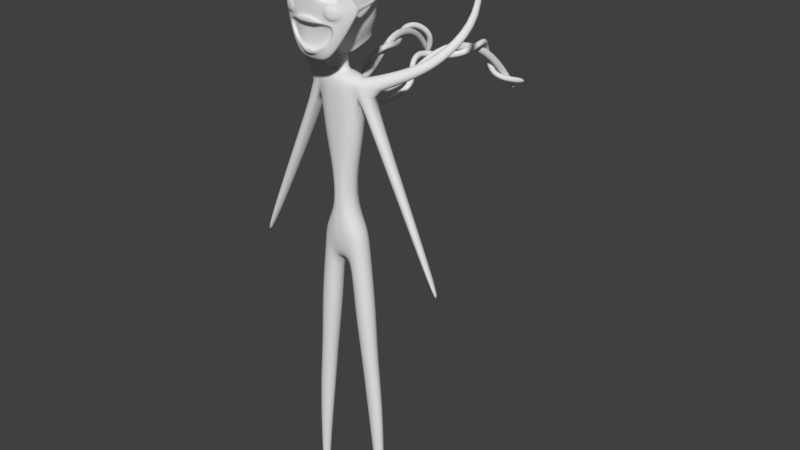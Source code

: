 # Source: Puppet2.blend  (saved by Blender 2.79.0; exported with 4.5.12 LTS)
import bpy
from mathutils import Matrix  # noqa: F401  (used for matrix-valued properties, if any)

bpy.ops.wm.read_factory_settings(use_empty=True)
scene = bpy.context.scene
scene.name = 'Scene'

# ---- collections
col_collection_1 = bpy.data.collections.new('Collection 1'); scene.collection.children.link(col_collection_1)

# ---- world
world_world = bpy.data.worlds.new('World'); scene.world = world_world
world_world.color = (0.05088, 0.05088, 0.05088)
world_world.use_sun_shadow = False
world_world.sun_shadow_jitter_overblur = 0.0
world_world.cycles.sampling_method = 'MANUAL'

# ---- meshes
me_plane = bpy.data.meshes.new('Plane')
me_plane.from_pydata([(0.1519, 0.1742, -0.06299), (0.1912, 0.4613, -0.1344), (0.0, 0.1785, -0.04494), (0.0, 0.4619, -0.1106), (0.4093, 0.288, -0.1301), (0.4186, 0.4502, -0.1778), (0.6298, 0.2723, -0.2522), (0.6456, 0.4168, -0.3318), (0.8437, 0.1256, -0.4386), (0.8651, 0.3607, -0.5693), (0.07816, -0.3363, -0.1137), (0.0, -0.3383, -0.09366), (0.08831, -0.7715, 0.012), (0.0, -0.7717, 0.0418), (0.0, -0.5582, -0.03261), (0.08578, -0.5657, -0.06088), (0.0913, -0.9444, 0.08391), (0.0, -0.9459, 0.1259), (0.08411, -1.052, 0.07245), (0.0, -1.047, 0.1072), (0.07441, -1.085, -0.01368), (0.0, -1.099, 0.03426), (0.3345, -0.8092, -0.2466), (0.288, -0.9726, -0.2311), (0.2503, -1.076, -0.231), (0.1573, -1.032, 0.02602), (0.1881, -1.052, -0.0998), (0.2172, -0.9476, -0.1067), (0.1601, -0.9409, 0.01743), (0.2176, -0.7771, -0.1278), (0.1477, -0.7722, -0.05606), (0.1119, -1.097, -0.1382), (0.0, -1.105, -0.09306), (0.1006, -1.047, 0.01765), (0.09143, -1.064, -0.0268), (0.1432, -1.037, -0.006315), (0.1588, -1.048, -0.07141), (0.107, -0.9057, -0.03779), (0.1078, -0.9133, -0.05782), (0.1334, -0.901, -0.04859), (0.1404, -0.9058, -0.07791), (0.5473, -0.9089, -0.4149), (0.4056, -1.036, -0.3374), (0.2052, -1.13, -0.2372), (0.1018, -1.128, -0.1951), (0.0, -1.128, -0.1792), (0.3791, -0.7599, -0.2413), (0.2159, -0.6256, -0.1491), (0.7583, -0.8302, -0.5751), (0.1446, -0.5771, -0.1013), (0.3286, -0.415, -0.245), (0.5073, -0.03658, -0.2621), (0.607, -0.02475, -0.3129), (0.736, -0.1687, -0.4242), (0.7191, -0.4787, -0.4203), (0.6294, -0.6455, -0.3781), (0.4604, -0.6448, -0.2692), (0.3787, -0.1858, -0.2318), (0.2544, -0.3781, -0.1904), (0.4756, 0.04312, -0.2231), (0.6068, 0.04805, -0.2953), (0.791, -0.09048, -0.4452), (0.8061, -0.4752, -0.4867), (0.7019, -0.6844, -0.433), (0.3964, -0.7017, -0.2439), (0.3414, -0.09409, -0.161), (0.257, 0.005533, -0.1007), (0.4325, 0.1269, -0.1692), (0.6179, 0.1247, -0.2692), (0.8206, 0.01094, -0.4365), (0.1583, -0.35, -0.1539), (0.9422, -0.1946, -0.6124), (0.8757, -0.4636, -0.585), (0.9744, 0.1001, -0.6758), (0.9858, 0.3041, -0.801), (0.9724, -0.03158, -0.6487), (0.6868, -1.064, -0.5438), (0.5497, -1.154, -0.4247), (0.3895, -1.255, -0.3092), (0.8462, -0.9438, -0.7051), (0.754, -1.403, -0.6573), (0.644, -1.441, -0.5182), (0.4721, -1.472, -0.3646), (0.8604, -1.355, -0.8281), (0.6685, -1.795, -0.6693), (0.5666, -1.776, -0.5177), (0.4753, -1.745, -0.3849), (0.7463, -1.802, -0.8543), (0.476, -2.181, -0.6178), (0.4146, -2.094, -0.4634), (0.3556, -2.121, -0.3432), (0.5054, -2.224, -0.7756), (0.0, -2.35, -0.4966), (0.0, -2.265, -0.3731), (0.0, -2.308, -0.284), (0.0, -2.383, -0.6755), (0.2214, -2.351, -0.7023), (0.2076, -2.322, -0.5248), (0.1854, -2.237, -0.3961), (0.1786, -2.262, -0.3031), (0.1986, -1.255, -0.1647), (0.09993, -1.189, -0.1033), (0.0, -1.185, -0.08247), (0.3004, -1.354, -0.2083), (0.3846, -1.508, -0.2586), (0.4358, -1.736, -0.2894), (0.363, -2.121, -0.2577), (0.0, -2.378, -0.2003), (0.1773, -2.323, -0.2202), (0.186, -1.319, -0.1876), (0.098, -1.263, -0.1441), (0.0, -1.265, -0.1318), (0.2701, -1.437, -0.2163), (0.3318, -1.574, -0.2415), (0.3691, -1.741, -0.2593), (0.3192, -2.077, -0.244), (0.0, -2.228, -0.2116), (0.1559, -2.184, -0.2243), (0.2001, -1.334, -0.612), (0.1145, -1.281, -0.5965), (0.0, -1.283, -0.5861), (0.2811, -1.452, -0.6395), (0.3423, -1.583, -0.6622), (0.378, -1.744, -0.6794), (0.3321, -2.095, -0.6663), (0.0, -2.203, -0.6375), (0.1687, -2.161, -0.649), (0.9942, 0.4979, -1.037), (0.8736, 0.6088, -0.8468), (0.6439, 0.7386, -0.6483), (0.4329, 0.8219, -0.5267), (0.0, 0.8536, -0.4954), (0.2171, 0.8484, -0.4857), (1.046, -0.5533, -0.9531), (1.057, -0.7773, -1.063), (1.004, -1.243, -1.189), (0.874, -1.748, -1.223), (0.5659, -2.25, -1.18), (1.108, -0.4834, -1.182), (1.111, -0.7072, -1.267), (1.056, -1.188, -1.355), (0.9302, -1.684, -1.371), (0.8497, -2.012, -1.385), (1.13, -0.3354, -1.333), (1.144, -0.6044, -1.458), (1.111, -1.14, -1.548), (1.008, -1.605, -1.558), (0.9191, -1.914, -1.586), (1.082, -0.3371, -0.9993), (1.025, -0.4434, -0.8724), (1.126, -0.02487, -1.269), (1.142, 0.09985, -1.44), (1.097, -0.1713, -1.097), (1.155, 0.2084, -1.617), (0.4575, -2.452, -1.351), (0.0, -2.361, -1.041), (0.2182, -2.338, -1.066), (0.6204, -2.35, -1.481), (0.7379, -2.222, -1.664), (0.0, -2.543, -1.263), (0.2104, -2.518, -1.287), (0.431, -2.698, -1.465), (0.5741, -2.596, -1.585), (0.6613, -2.486, -1.74), (0.0, -2.8, -1.364), (0.2021, -2.776, -1.401), (1.163, -0.1603, -1.496), (1.177, -0.0283, -1.679), (1.18, 0.04946, -1.829), (1.148, -0.3474, -1.589), (1.151, -0.204, -1.759), (1.158, -0.1867, -1.975), (0.0, 0.1876, -3.132), (0.0, -0.2061, -3.144), (0.7511, 0.1744, -2.811), (0.746, -0.1958, -2.857), (1.098, 0.1354, -2.25), (1.087, -0.1837, -2.368), (0.9617, 0.1598, -2.535), (0.9647, -0.1865, -2.602), (0.2982, -0.2028, -3.109), (0.2996, 0.1874, -3.093), (0.0, 0.6455, -2.946), (0.7428, 0.5833, -2.59), (1.047, 0.4493, -2.099), (0.9503, 0.5222, -2.325), (0.295, 0.6443, -2.893), (0.5378, 0.1828, -2.98), (0.5349, -0.1997, -3.006), (0.5293, 0.625, -2.768), (0.9719, 0.7517, -1.561), (0.8746, 0.8777, -1.653), (0.6317, 1.022, -1.694), (0.4157, 1.103, -1.713), (0.0, 1.141, -1.732), (0.221, 1.132, -1.727), (1.169, 0.1063, -2.018), (1.154, -0.1817, -2.165), (1.149, 0.3262, -1.789), (0.8707, 0.8239, -1.214), (1.003, 0.6619, -1.31), (0.6325, 0.9736, -1.127), (0.4189, 1.05, -1.077), (0.2153, 1.079, -1.065), (0.0, 1.081, -1.07), (0.7964, -1.786, -1.05), (0.5108, -2.247, -0.9806), (0.9459, -1.297, -1.013), (0.9654, -0.8538, -0.8701), (0.9308, -0.6523, -0.7402), (1.039, -0.08119, -0.8278), (1.03, -0.267, -0.7939), (0.9815, -0.4386, -0.7386), (1.05, 0.06678, -0.9162), (1.068, 0.4002, -1.249), (1.062, 0.2414, -1.053), (0.2191, -2.359, -0.9149), (0.0, -2.387, -0.8891), (1.017, 0.6374, -1.82), (0.9211, 0.7523, -2.03), (0.6893, 0.8668, -2.181), (0.4705, 0.9317, -2.273), (0.2569, 0.9582, -2.339), (0.0, 0.9666, -2.363), (1.08, 0.5099, -1.472), (0.3402, -0.4254, -0.4625), (0.4766, -0.08805, -0.4908), (0.5664, -0.08461, -0.54), (0.6805, -0.2149, -0.5689), (0.6531, -0.4783, -0.5621), (0.5743, -0.639, -0.5575), (0.4389, -0.6352, -0.5132), (0.3814, -0.2035, -0.4483), (1.154, -0.3852, -1.782), (0.0, -0.676, -3.041), (0.746, -0.5972, -2.761), (1.089, -0.4758, -2.255), (0.9647, -0.5332, -2.516), (0.2982, -0.6657, -3.007), (0.5349, -0.6349, -2.907), (1.154, -0.4269, -2.027), (1.148, -0.6473, -1.686), (0.0, -0.9404, -2.901), (0.746, -0.8616, -2.627), (1.089, -0.7452, -2.149), (0.9647, -0.8052, -2.407), (0.2982, -0.9301, -2.867), (0.5349, -0.8992, -2.767), (1.152, -0.6918, -1.911), (1.129, -1.118, -1.719), (0.0, -1.205, -2.778), (0.746, -1.142, -2.53), (1.083, -1.095, -2.107), (0.9637, -1.108, -2.33), (0.2982, -1.194, -2.744), (0.5349, -1.176, -2.665), (1.138, -1.106, -1.908), (1.055, -1.543, -1.749), (0.0, -1.501, -2.715), (0.7319, -1.451, -2.502), (1.034, -1.442, -2.121), (0.9377, -1.44, -2.315), (0.2982, -1.49, -2.681), (0.5349, -1.476, -2.619), (1.081, -1.479, -1.947), (0.9685, -1.83, -1.795), (0.0, -1.756, -2.681), (0.6634, -1.733, -2.494), (0.9269, -1.742, -2.173), (0.8322, -1.73, -2.339), (0.2587, -1.751, -2.657), (0.4793, -1.741, -2.598), (0.9751, -1.773, -1.989), (0.7965, -2.115, -1.856), (0.0, -2.011, -2.6), (0.5835, -1.994, -2.441), (0.7776, -2.013, -2.217), (0.717, -1.999, -2.326), (0.2307, -2.009, -2.572), (0.4265, -1.996, -2.525), (0.8161, -2.047, -2.067), (0.7288, -2.382, -1.917), (0.0, -2.205, -2.593), (0.5333, -2.199, -2.454), (0.7219, -2.236, -2.268), (0.6619, -2.214, -2.364), (0.2037, -2.204, -2.57), (0.384, -2.197, -2.53), (0.758, -2.285, -2.122)], [], [(0, 2, 11, 10), (1, 0, 4, 5), (5, 4, 6, 7), (7, 6, 8, 9), (10, 11, 14, 15), (12, 13, 17, 16), (15, 14, 13, 12), (16, 17, 19, 18), (18, 19, 21, 20), (20, 21, 32, 31), (27, 26, 24, 23), (29, 27, 23, 22), (12, 16, 28, 30), (30, 28, 27, 29), (16, 18, 25, 28), (28, 25, 26, 27), (31, 32, 45, 44), (26, 20, 31, 24), (25, 18, 33, 35), (20, 26, 36, 34), (18, 20, 34, 33), (26, 25, 35, 36), (36, 35, 39, 40), (33, 34, 38, 37), (35, 33, 37, 39), (34, 36, 40, 38), (23, 24, 43, 42), (24, 31, 44, 43), (22, 23, 42, 41), (22, 41, 48, 46), (29, 22, 46, 47), (30, 29, 47, 49), (12, 30, 49, 15), (51, 52, 60, 59), (56, 50, 58, 64), (54, 55, 63, 62), (52, 53, 61, 60), (55, 56, 64, 63), (57, 51, 59, 65), (53, 54, 62, 61), (50, 57, 65, 58), (8, 6, 68, 69), (0, 10, 70, 66), (6, 4, 67, 68), (4, 0, 66, 67), (65, 66, 70, 58), (59, 67, 66, 65), (60, 68, 67, 59), (61, 69, 68, 60), (38, 40, 39, 37), (62, 63, 48, 72), (63, 64, 46, 48), (64, 58, 47, 46), (61, 62, 72, 71), (58, 70, 49, 47), (10, 15, 49, 70), (69, 61, 71, 75), (8, 69, 75, 73), (9, 8, 73, 74), (2, 0, 1, 3), (48, 41, 76, 79), (42, 43, 78, 77), (41, 42, 77, 76), (79, 76, 80, 83), (77, 78, 82, 81), (76, 77, 81, 80), (83, 80, 84, 87), (81, 82, 86, 85), (80, 81, 85, 84), (87, 84, 88, 91), (85, 86, 90, 89), (84, 85, 89, 88), (96, 97, 92, 95), (98, 99, 94, 93), (97, 98, 93, 92), (88, 89, 98, 97), (89, 90, 99, 98), (91, 88, 97, 96), (43, 44, 101, 100), (44, 45, 102, 101), (86, 82, 104, 105), (90, 86, 105, 106), (94, 99, 108, 107), (82, 78, 103, 104), (78, 43, 100, 103), (101, 102, 111, 110), (106, 105, 114, 115), (103, 100, 109, 112), (100, 101, 110, 109), (104, 103, 112, 113), (107, 108, 117, 116), (105, 104, 113, 114), (108, 106, 115, 117), (99, 90, 106, 108), (117, 115, 124, 126), (115, 114, 123, 124), (109, 110, 119, 118), (112, 109, 118, 121), (113, 112, 121, 122), (116, 117, 126, 125), (114, 113, 122, 123), (110, 111, 120, 119), (9, 128, 129, 7), (74, 127, 128, 9), (7, 129, 130, 5), (1, 132, 131, 3), (205, 206, 137, 136), (207, 205, 136, 135), (208, 207, 135, 134), (209, 208, 134, 133), (133, 134, 139, 138), (135, 136, 141, 140), (134, 135, 140, 139), (136, 137, 142, 141), (141, 142, 147, 146), (138, 139, 144, 143), (140, 141, 146, 145), (139, 140, 145, 144), (5, 130, 132, 1), (210, 211, 148, 152), (211, 212, 149, 148), (213, 210, 152, 150), (214, 215, 151, 153), (215, 213, 150, 151), (209, 133, 149, 212), (133, 138, 148, 149), (143, 152, 148, 138), (206, 216, 156, 137), (216, 217, 155, 156), (147, 142, 157, 158), (156, 155, 159, 160), (142, 137, 154, 157), (137, 156, 160, 154), (160, 159, 164, 165), (157, 154, 161, 162), (158, 157, 162, 163), (154, 160, 165, 161), (152, 143, 166, 150), (150, 166, 167, 151), (151, 167, 168, 153), (143, 144, 169, 166), (166, 169, 170, 167), (167, 170, 171, 168), (181, 180, 173, 172), (176, 178, 185, 184), (178, 179, 175, 174), (196, 197, 177, 176), (187, 188, 180, 181), (178, 174, 183, 185), (181, 172, 182, 186), (187, 181, 186, 189), (196, 176, 184, 198), (177, 179, 178, 176), (174, 187, 189, 183), (174, 175, 188, 187), (199, 200, 190, 191), (219, 191, 190, 218), (220, 192, 191, 219), (221, 193, 192, 220), (222, 195, 193, 221), (223, 222, 186, 182), (201, 199, 191, 192), (224, 198, 184, 218), (202, 201, 192, 193), (203, 202, 193, 195), (204, 203, 195, 194), (131, 132, 203, 204), (132, 130, 202, 203), (130, 129, 201, 202), (214, 153, 198, 224), (129, 128, 199, 201), (128, 127, 200, 199), (168, 196, 198, 153), (168, 171, 197, 196), (127, 214, 224, 200), (200, 224, 218, 190), (194, 195, 222, 223), (186, 222, 221, 189), (189, 221, 220, 183), (183, 220, 219, 185), (185, 219, 218, 184), (96, 95, 217, 216), (91, 96, 216, 206), (48, 209, 212, 72), (74, 73, 213, 215), (127, 74, 215, 214), (73, 75, 210, 213), (71, 72, 212, 211), (75, 71, 211, 210), (48, 79, 208, 209), (79, 83, 207, 208), (83, 87, 205, 207), (87, 91, 206, 205), (53, 52, 227, 228), (51, 57, 232, 226), (56, 55, 230, 231), (54, 53, 228, 229), (52, 51, 226, 227), (57, 50, 225, 232), (55, 54, 229, 230), (50, 56, 231, 225), (197, 171, 233, 240), (173, 180, 238, 234), (188, 175, 235, 239), (171, 170, 169, 233), (175, 179, 237, 235), (179, 177, 236, 237), (177, 197, 240, 236), (180, 188, 239, 238), (240, 233, 241, 248), (238, 239, 247, 246), (237, 236, 244, 245), (235, 237, 245, 243), (239, 235, 243, 247), (236, 240, 248, 244), (234, 238, 246, 242), (144, 241, 233, 169), (242, 246, 254, 250), (248, 241, 249, 256), (246, 247, 255, 254), (245, 244, 252, 253), (243, 245, 253, 251), (247, 243, 251, 255), (244, 248, 256, 252), (145, 249, 241, 144), (252, 256, 264, 260), (250, 254, 262, 258), (256, 249, 257, 264), (254, 255, 263, 262), (253, 252, 260, 261), (251, 253, 261, 259), (255, 251, 259, 263), (146, 257, 249, 145), (263, 259, 267, 271), (260, 264, 272, 268), (258, 262, 270, 266), (264, 257, 265, 272), (262, 263, 271, 270), (261, 260, 268, 269), (259, 261, 269, 267), (147, 265, 257, 146), (267, 269, 277, 275), (271, 267, 275, 279), (268, 272, 280, 276), (266, 270, 278, 274), (272, 265, 273, 280), (270, 271, 279, 278), (269, 268, 276, 277), (158, 273, 265, 147), (278, 279, 287, 286), (277, 276, 284, 285), (275, 277, 285, 283), (279, 275, 283, 287), (276, 280, 288, 284), (274, 278, 286, 282), (280, 273, 281, 288), (163, 281, 273, 158), (232, 225, 231, 226), (226, 231, 230, 227), (229, 228, 227, 230), (120, 125, 126, 119), (119, 126, 124, 118), (123, 121, 118, 124), (121, 123, 122)])
me_plane.polygons.foreach_set('use_smooth', [True] * 264)
me_plane.use_remesh_preserve_volume = False
me_plane.use_remesh_preserve_attributes = False
me_plane.use_mirror_vertex_groups = False
me_plane.update()
me_cube_002 = bpy.data.meshes.new('Cube.002')
me_cube_002.from_pydata([(0.5682, -0.3629, -1.475), (0.7358, -0.1537, 1.776), (0.5595, -0.2366, -1.405), (0.7068, -0.04458, 1.733), (1.377, 0.08011, 0.2123), (1.444, 0.07428, 0.215), (1.124, -0.03196, 1.139), (1.252, -0.08489, 1.151), (0.9746, -0.02045, 1.52), (1.086, -0.1331, 1.514), (1.381, 0.08091, 0.09482), (1.449, 0.07507, 0.09746), (1.345, 0.08342, 0.1523), (1.48, 0.07176, 0.1575), (0.7835, -0.192, -1.189), (0.8604, -0.2806, -1.235), (0.4585, -0.1078, 1.862), (0.3796, -0.3941, -1.58), (0.3686, -0.2536, -1.53), (0.5023, -0.1944, 1.893), (1.079, -0.3001, 0.449), (0.8217, -0.2076, 0.4893), (0.9288, -0.4117, 0.7657), (0.7642, -0.209, 1.125), (0.909, -0.3143, 1.528), (0.6509, -0.1627, 1.546), (0.7964, -0.2299, -0.3283), (0.9409, -0.3904, -0.3596), (0.8355, -0.2048, 0.1733), (1.026, -0.3851, 0.2754), (0.7665, -0.3883, -0.8998), (0.6261, -0.2537, -1.013), (0.1675, -0.2535, -1.549), (0.2492, -0.22, 1.937), (0.575, -0.5533, 0.996), (0.4545, -0.4027, 1.562), (0.5789, -0.5195, -0.3396), (0.7159, -0.5115, 0.2864), (0.3882, -0.5225, -1.148), (0.2746, -0.1165, 1.891), (0.1773, -0.3977, -1.594), (0.4357, -0.3835, 0.4908), (0.4082, -0.3334, 1.131), (0.314, -0.2045, 1.565), (0.4405, -0.3791, -0.3353), (0.4477, -0.3835, 0.1793), (0.3458, -0.3626, -1.007), (0.2702, -0.5515, 0.9118), (0.164, -0.5351, 0.5093), (0.5488, -0.5664, 1.19), (0.5562, -0.5416, 0.04), (0.3067, -0.5388, 0.4272), (1.048, -0.3334, 1.162), (1.159, -0.2565, 0.5083), (1.169, -0.2983, 0.01799), (0.6953, -0.5017, -0.2063), (0.2774, -0.4844, -1.358), (1.013, -0.3822, -0.2178), (0.7202, -0.4416, -1.234), (0.8568, -0.3185, -0.4185), (0.7121, -0.2714, -0.8671), (0.5563, -0.4252, -0.4019), (0.398, -0.4366, -1.073), (1.323, -0.121, 0.2151), (1.174, -0.2796, -0.2951), (0.5281, -0.572, -0.2081), (0.4136, -0.5463, 0.1021), (0.9582, -0.4219, 0.3843), (0.5936, -0.5369, 0.3621), (1.09, -0.3723, 0.01917), (0.6335, -0.5639, 0.03544), (0.9765, -0.4407, -0.1646), (0.7384, -0.5203, -0.1559), (0.9834, -0.4391, 0.2104), (0.7534, -0.5324, 0.2185), (1.047, -0.2121, 0.4463), (0.8985, -0.2945, 0.7154), (0.5809, -0.418, 0.9479), (0.2979, -0.4168, 0.8689), (0.2076, -0.4221, 0.5147), (0.3615, -0.4508, 0.465), (0.9002, -0.2914, 0.4058), (0.6001, -0.4444, 0.3893), (1.204, 0.04535, 0.492), (1.33, -0.04816, 0.5019), (1.342, 0.08105, 0.1469), (1.245, 0.004527, -0.291), (1.501, 0.07831, 0.164), (1.386, 0.004416, -0.2969), (1.255, 0.8091, 0.1575), (1.367, 0.8863, 0.1628), (1.282, 0.8266, 0.2176), (1.338, 0.8652, 0.2202), (1.285, 0.8302, 0.1001), (1.341, 0.8688, 0.1027), (1.0, 1.357, 0.1613), (1.076, 1.47, 0.1665), (1.019, 1.383, 0.2213), (1.057, 1.439, 0.224), (1.02, 1.388, 0.1038), (1.058, 1.444, 0.1065), (0.7382, 1.928, 0.166), (0.7721, 2.06, 0.1713), (0.7467, 1.959, 0.2261), (0.7636, 2.024, 0.2287), (0.7467, 1.964, 0.1086), (0.7636, 2.029, 0.1112), (0.3978, 2.202, 0.1705), (0.3993, 2.338, 0.1758), (0.3987, 2.234, 0.2306), (0.3995, 2.302, 0.2332), (0.3976, 2.239, 0.1131), (0.3983, 2.306, 0.1157), (0.8789, -0.5264, 0.02599), (5.551e-17, -0.2629, -1.55), (5.551e-17, -0.1165, 1.903), (5.551e-17, -0.4023, -1.594), (5.551e-17, -0.22, 1.972), (5.551e-17, -0.5717, 0.4704), (5.551e-17, -0.3851, 0.5058), (5.551e-17, -0.5676, 1.221), (5.551e-17, -0.3305, 1.144), (5.551e-17, -0.3967, 1.597), (5.551e-17, -0.1978, 1.591), (5.551e-17, -0.5608, -0.3451), (5.551e-17, -0.3828, -0.3302), (5.551e-17, -0.5728, 0.2125), (5.551e-17, -0.3851, 0.2125), (5.551e-17, -0.5268, -1.15), (5.551e-17, -0.3735, -0.979), (5.551e-17, -0.5693, -0.09937), (5.551e-17, -0.4868, -1.394), (5.551e-17, -0.4154, -0.4065), (5.551e-17, -0.4422, -1.075), (0.0, 2.228, 0.1776), (0.0, 2.363, 0.1829), (0.0, 2.259, 0.2377), (0.0, 2.327, 0.2403), (0.0, 2.264, 0.1202), (0.0, 2.332, 0.1228), (0.39, -0.6541, -0.2137), (5.551e-17, -0.6773, -0.1292), (0.1876, -0.6034, -1.302), (5.551e-17, -0.605, -1.339), (0.4275, -0.6405, -0.3427), (5.551e-17, -0.671, -0.3468), (0.2625, -0.5988, -1.172), (5.551e-17, -0.6016, -1.173)], [], [(25, 16, 3, 8), (8, 3, 1, 9), (18, 2, 0, 17), (39, 115, 117, 33), (35, 33, 117, 122), (11, 10, 93, 94), (28, 21, 83, 85), (83, 6, 7, 84), (21, 23, 6, 83), (49, 35, 122, 120), (6, 8, 9, 7), (23, 25, 8, 6), (31, 26, 86, 14), (14, 86, 88, 15), (36, 124, 132, 61), (26, 28, 85, 86), (5, 13, 90, 92), (65, 66, 126, 130), (40, 56, 131, 116), (2, 14, 15, 0), (18, 31, 14, 2), (32, 46, 31, 18), (0, 15, 58, 17), (88, 87, 63, 64), (44, 45, 28, 26), (15, 88, 64, 58), (46, 44, 26, 31), (42, 43, 25, 23), (7, 9, 24, 52), (41, 42, 23, 21), (84, 7, 52, 53), (45, 41, 21, 28), (87, 84, 53, 63), (9, 1, 19, 24), (3, 16, 19, 1), (32, 18, 17, 40), (43, 39, 16, 25), (123, 115, 39, 43), (114, 32, 40, 116), (127, 119, 41, 45), (119, 121, 42, 41), (121, 123, 43, 42), (129, 125, 44, 46), (125, 127, 45, 44), (114, 129, 46, 32), (17, 58, 56, 40), (37, 50, 70, 74), (30, 27, 59, 60), (52, 24, 35, 49), (24, 19, 33, 35), (16, 39, 33, 19), (48, 47, 120, 118), (47, 34, 49, 120), (51, 48, 118, 126), (68, 51, 126, 66), (22, 20, 53, 52), (20, 67, 63, 53), (34, 22, 52, 49), (55, 57, 71, 72), (36, 65, 140, 144), (27, 30, 58, 64), (36, 27, 64, 65), (30, 38, 56, 58), (27, 36, 61, 59), (128, 38, 62, 133), (38, 30, 60, 62), (133, 62, 61, 132), (59, 61, 62, 60), (54, 57, 64, 63), (57, 55, 65, 64), (55, 50, 66, 65), (37, 29, 67, 68), (50, 37, 68, 66), (29, 54, 63, 67), (72, 113, 70), (74, 70, 113), (50, 55, 72, 70), (57, 54, 69, 71), (54, 29, 73, 69), (29, 37, 74, 73), (20, 22, 76, 75), (48, 51, 80, 79), (68, 67, 81, 82), (67, 20, 75, 81), (51, 68, 82, 80), (34, 47, 78, 77), (47, 48, 79, 78), (22, 34, 77, 76), (79, 80, 82, 78), (78, 82, 81, 77), (75, 76, 77, 81), (5, 4, 83, 84), (12, 10, 86, 85), (11, 13, 87, 88), (10, 11, 88, 86), (4, 12, 85, 83), (13, 5, 84, 87), (93, 89, 95, 99), (94, 93, 99, 100), (10, 12, 89, 93), (12, 4, 91, 89), (13, 11, 94, 90), (4, 5, 92, 91), (97, 98, 104, 103), (96, 100, 106, 102), (89, 91, 97, 95), (90, 94, 100, 96), (91, 92, 98, 97), (92, 90, 96, 98), (101, 103, 109, 107), (105, 101, 107, 111), (98, 96, 102, 104), (100, 99, 105, 106), (99, 95, 101, 105), (95, 97, 103, 101), (110, 108, 135, 137), (109, 110, 137, 136), (102, 106, 112, 108), (103, 104, 110, 109), (104, 102, 108, 110), (106, 105, 111, 112), (112, 111, 138, 139), (111, 107, 134, 138), (107, 109, 136, 134), (108, 112, 139, 135), (71, 69, 113), (72, 71, 113), (69, 73, 113), (73, 74, 113), (131, 56, 142, 143), (145, 144, 140, 141), (146, 147, 143, 142), (65, 130, 141, 140), (124, 36, 144, 145), (56, 38, 146, 142), (38, 128, 147, 146)])
me_cube_002.polygons.foreach_set('use_smooth', [True] * 136)
_k = {(65, 130): 0.76078, (56, 131): 0.56471, (36, 124): 0.76078, (38, 128): 0.56471, (27, 30): 1.0, (27, 36): 1.0, (30, 38): 1.0, (36, 65): 0.76078, (38, 56): 0.56471, (54, 57): 1.0, (55, 57): 1.0, (50, 55): 1.0, (29, 37): 1.0, (37, 50): 1.0, (29, 54): 1.0, (78, 79): 0.67059, (77, 78): 0.67059, (80, 82): 0.67059, (75, 81): 0.67059, (76, 77): 0.67059, (81, 82): 0.67059, (144, 145): 0.21961, (146, 147): 0.21961}
me_cube_002.attributes.new('crease_edge', 'FLOAT', 'EDGE').data.foreach_set('value', [_k.get((min(e.vertices), max(e.vertices)), 0.0) for e in me_cube_002.edges])
me_cube_002.use_remesh_preserve_volume = False
me_cube_002.use_remesh_preserve_attributes = False
me_cube_002.use_mirror_vertex_groups = False
me_cube_002.update()
me_cube_001 = bpy.data.meshes.new('Cube.001')
me_cube_001.from_pydata([(0.8549, 0.04509, 0.2815), (0.635, 0.04509, 0.7321), (0.5829, 0.9139, -0.1052), (0.635, 0.8317, 0.7321), (0.7458, 0.1322, -1.647), (0.5845, 0.9623, -0.3125), (0.4517, 0.2019, -2.933), (0.4243, 0.6785, -2.931), (0.3063, 0.2019, -4.468), (0.3362, 0.6827, -4.47), (0.8243, 0.06781, -5.424), (0.7795, 0.8759, -5.424), (0.8546, 0.04184, -6.262), (0.9119, 0.8514, -6.245), (0.1453, 0.5798, 0.876), (0.47, -0.1078, 0.2025), (0.4762, 0.9866, -0.01971), (0.1452, 0.3071, 0.8777), (0.4099, -0.05184, -1.616), (0.4504, 0.916, -0.316), (0.2139, -0.02062, -2.932), (0.2167, 0.9108, -2.933), (0.1873, -0.01178, -4.468), (0.1441, 0.9108, -4.468), (0.403, -0.1078, -5.424), (0.403, 1.0, -5.424), (0.4473, 0.03797, -6.646), (0.438, 0.8682, -6.632), (0.9037, 0.4376, -0.04557), (0.635, 0.4376, 0.8796), (0.542, 0.4376, -2.933), (0.8515, 0.446, -1.636), (0.3967, 0.4376, -4.468), (0.9322, 0.4376, -5.424), (1.046, 0.4424, -6.205), (0.2838, 0.4591, -6.746), (0.2125, 0.439, 0.9291), (1.155, 0.04184, -8.61), (1.125, 0.8514, -8.598), (0.56, 0.03797, -8.697), (0.5581, 0.8682, -8.687), (1.372, 0.4424, -8.627), (0.3464, 0.4591, -8.736), (1.286, 0.1113, -11.03), (1.254, 0.783, -11.02), (0.8655, 0.1081, -11.05), (0.8618, 0.797, -11.04), (1.458, 0.4424, -11.06), (0.6864, 0.4591, -11.07), (1.644, 0.3298, -18.74), (1.607, 0.568, -18.73), (1.575, 0.3287, -18.73), (1.567, 0.5729, -18.73), (1.726, 0.4424, -18.84), (1.468, 0.4591, -18.82), (1.254, 0.4591, -16.1), (1.395, 0.678, -16.07), (1.4, 0.2252, -16.08), (1.647, 0.2273, -16.08), (1.771, 0.4424, -16.12), (1.613, 0.6688, -16.07), (0.8804, 0.4591, -13.18), (1.07, 0.1645, -13.15), (1.531, 0.1672, -13.13), (1.708, 0.4424, -13.16), (1.068, 0.7397, -13.14), (1.5, 0.728, -13.12), (0.9992, 0.7786, 0.6228), (1.145, 0.7875, 0.2938), (1.317, 0.4813, 0.1332), (0.9538, 0.4635, 0.7912), (1.055, 0.1574, 0.6306), (1.201, 0.1663, 0.3016), (2.078, 0.4693, -2.738), (2.131, 0.71, -2.769), (2.253, 0.2341, -2.747), (2.667, 0.4872, -2.783), (2.447, 0.7285, -2.781), (2.593, 0.251, -2.797), (4.343, 0.4756, -7.286), (4.352, 0.6174, -7.192), (4.417, 0.3344, -7.226), (4.536, 0.4859, -7.19), (4.467, 0.6277, -7.162), (4.513, 0.3446, -7.179), (0.0, 1.0, 0.2025), (0.0, 0.6487, 0.8728), (0.0, -0.1078, 0.2025), (0.0, 0.2403, 0.874), (0.0, -0.07942, -1.575), (0.0, 0.9733, -1.575), (0.0, -0.0162, -2.933), (0.0, 0.9108, -2.933), (0.0, -0.0162, -4.468), (0.0, 0.9108, -4.468), (0.0, -0.1078, -5.424), (0.0, 1.0, -5.424), (0.0, -0.01689, -6.646), (0.0, 0.9063, -6.646), (0.0, 0.4405, -6.784), (0.3675, -0.04409, 0.7634), (0.0, -0.08657, 0.7695), (0.0, 0.9788, 0.7695), (0.3675, 0.9299, 0.7634), (0.3558, 0.4376, 0.9253), (0.0, 0.4354, 2.336), (0.0, 0.2403, 2.336), (0.0, 0.6487, 2.336), (0.2125, 0.439, 2.336), (0.1452, 0.3071, 2.336), (0.1453, 0.5798, 2.336), (0.47, 1.0, 0.2025), (0.4027, 0.9495, -1.616), (0.3417, 0.9846, -0.1188), (0.7474, 0.8317, 0.3091), (0.3437, 1.009, -0.3268), (0.709, 0.767, -1.642), (0.7533, 1.966, -0.2877), (0.7531, 1.93, -0.1063), (0.6442, 1.993, -0.3718), (0.6448, 1.925, -0.02291), (0.5132, 1.956, -0.1213), (0.5129, 1.995, -0.3043), (0.8508, 2.925, 0.1532), (0.8875, 3.11, -0.148), (0.9855, 3.041, -0.07441), (0.9659, 2.945, 0.08222), (0.7517, 3.104, -0.09061), (0.7321, 3.004, 0.06645), (1.173, 4.391, 1.057), (1.158, 4.369, 0.7026), (1.268, 4.351, 0.7872), (1.276, 4.362, 0.9717), (1.032, 4.403, 0.7718), (1.04, 4.412, 0.9584), (1.485, 5.785, 0.953), (1.442, 5.653, 0.6258), (1.559, 5.66, 0.7029), (1.581, 5.729, 0.8732), (1.321, 5.708, 0.6904), (1.344, 5.775, 0.8635), (1.793, 7.175, 0.329), (1.715, 6.903, 0.1146), (1.84, 6.943, 0.1636), (1.88, 7.085, 0.2752), (1.602, 6.987, 0.1582), (1.642, 7.128, 0.273), (2.07, 8.541, -1.518), (2.014, 8.359, -1.818), (2.134, 8.378, -1.748), (2.163, 8.473, -1.591), (1.896, 8.424, -1.758), (1.925, 8.518, -1.599), (0.5051, 1.194, -0.3306), (0.371, 1.148, -0.3341), (0.3751, 1.174, -0.1193), (0.6118, 1.101, -0.3198), (0.5091, 1.169, -0.02033), (0.6161, 1.112, -0.1054), (0.5753, 1.195, -0.516), (0.4685, 1.284, -0.4871), (0.7093, 1.236, -0.4935), (0.4958, 1.414, -0.4356), (0.6299, 1.454, -0.4132), (0.7366, 1.365, -0.4421), (0.7754, 1.766, -0.7074), (0.6687, 1.798, -0.6325), (0.9095, 1.775, -0.6679), (0.696, 1.839, -0.5181), (0.83, 1.847, -0.4786), (0.9368, 1.815, -0.5535), (0.9955, 2.559, -0.4855), (0.8888, 2.499, -0.414), (1.13, 2.523, -0.4564), (0.9161, 2.403, -0.3133), (1.05, 2.367, -0.2841), (1.157, 2.427, -0.3557), (1.099, 2.987, -0.1316), (0.9926, 2.896, -0.1102), (1.233, 2.94, -0.1297), (1.02, 2.759, -0.08697), (1.154, 2.712, -0.08513), (1.261, 2.803, -0.1065), (1.109, 3.033, 0.1034), (1.002, 2.958, 0.1587), (1.243, 2.991, 0.1233), (1.03, 2.841, 0.2339), (1.164, 2.799, 0.2538), (1.27, 2.874, 0.1985), (0.9231, 3.208, 0.4078), (0.8163, 3.174, 0.4946), (1.057, 3.183, 0.4468), (0.8436, 3.114, 0.6204), (0.9777, 3.089, 0.6594), (1.084, 3.124, 0.5726), (0.7617, 3.583, 0.5987), (0.655, 3.594, 0.6915), (0.8958, 3.58, 0.6449), (0.6823, 3.602, 0.8305), (0.8163, 3.598, 0.8767), (0.9231, 3.587, 0.7839), (0.7219, 4.035, 0.5732), (0.6151, 4.069, 0.6603), (0.856, 4.043, 0.6188), (0.6424, 4.111, 0.793), (0.7765, 4.119, 0.8387), (0.8833, 4.085, 0.7515), (1.034, 4.648, 0.3773), (0.9276, 4.681, 0.4645), (1.168, 4.656, 0.4229), (0.9549, 4.722, 0.5974), (1.089, 4.73, 0.6431), (1.196, 4.697, 0.5558), (1.45, 5.362, 0.3059), (1.344, 5.365, 0.3992), (1.584, 5.355, 0.3516), (1.371, 5.361, 0.5382), (1.505, 5.354, 0.5839), (1.612, 5.351, 0.4906), (1.831, 5.97, 0.5911), (1.724, 5.966, 0.6843), (1.965, 5.959, 0.636), (1.751, 5.95, 0.8224), (1.885, 5.938, 0.8673), (1.992, 5.943, 0.7741), (1.696, 6.627, 0.6485), (1.589, 6.665, 0.7339), (1.83, 6.637, 0.6937), (1.616, 6.713, 0.8644), (1.75, 6.723, 0.9095), (1.857, 6.686, 0.8242), (1.364, 7.056, 0.2527), (1.258, 7.132, 0.3068), (1.499, 7.088, 0.2863), (1.285, 7.24, 0.3945), (1.419, 7.272, 0.428), (1.526, 7.196, 0.3739), (1.431, 7.185, -0.1644), (1.324, 7.277, -0.1805), (1.565, 7.231, -0.1636), (1.352, 7.415, -0.1957), (1.486, 7.462, -0.1949), (1.593, 7.369, -0.1788), (1.646, 7.166, -0.8329), (1.539, 7.251, -0.7951), (1.78, 7.204, -0.8064), (1.567, 7.375, -0.7308), (1.701, 7.413, -0.7043), (1.808, 7.327, -0.7421), (2.106, 7.663, -1.165), (1.999, 7.691, -1.076), (2.24, 7.668, -1.119), (2.026, 7.726, -0.941), (2.16, 7.732, -0.895), (2.267, 7.703, -0.9839), (2.368, 8.51, -1.39), (2.261, 8.539, -1.301), (2.502, 8.516, -1.344), (2.288, 8.573, -1.166), (2.423, 8.579, -1.12), (2.529, 8.55, -1.209), (2.586, 1.455, 1.159), (2.758, 1.462, 0.9806), (2.86, 1.251, 0.9001), (2.518, 1.239, 1.258), (2.621, 1.028, 1.177), (2.792, 1.034, 0.9985), (3.878, 3.33, 2.959), (4.024, 3.334, 2.879), (4.107, 3.192, 2.848), (3.814, 3.184, 3.009), (3.896, 3.042, 2.978), (4.042, 3.046, 2.898), (3.691, 3.494, 4.913), (3.751, 3.496, 4.881), (3.784, 3.438, 4.868), (3.665, 3.435, 4.933), (3.699, 3.377, 4.921), (3.758, 3.379, 4.888), (3.378, 2.262, 1.826), (3.536, 2.267, 1.697), (3.311, 2.081, 1.899), (3.562, 1.91, 1.715), (3.404, 1.905, 1.844), (3.629, 2.091, 1.641)], [], [(111, 103, 3, 114), (29, 1, 71, 70), (15, 87, 89, 18), (88, 17, 109, 106), (15, 100, 101, 87), (112, 116, 7, 21), (28, 0, 4, 31), (21, 7, 9, 23), (31, 4, 6, 30), (18, 89, 91, 20), (22, 93, 95, 24), (30, 6, 8, 32), (20, 91, 93, 22), (24, 95, 97, 26), (23, 9, 11, 25), (32, 8, 10, 33), (13, 34, 41, 38), (25, 11, 13, 27), (33, 10, 12, 34), (96, 25, 27, 98), (99, 35, 26, 97), (94, 23, 25, 96), (10, 24, 26, 12), (6, 20, 22, 8), (8, 22, 24, 10), (4, 18, 20, 6), (92, 21, 23, 94), (90, 112, 21, 92), (0, 1, 100, 15), (29, 104, 100, 1), (0, 15, 18, 4), (85, 102, 103, 111), (3, 103, 104, 29), (98, 27, 35, 99), (11, 33, 34, 13), (35, 27, 40, 42), (9, 32, 33, 11), (7, 30, 32, 9), (116, 31, 30, 7), (114, 28, 31, 116), (17, 36, 108, 109), (0, 28, 73, 75), (26, 35, 42, 39), (34, 12, 37, 41), (27, 13, 38, 40), (12, 26, 39, 37), (41, 37, 43, 47), (40, 38, 44, 46), (42, 40, 46, 48), (38, 41, 47, 44), (39, 42, 48, 45), (37, 39, 45, 43), (55, 56, 52, 54), (57, 55, 54, 51), (58, 57, 51, 49), (59, 58, 49, 53), (56, 60, 50, 52), (60, 59, 53, 50), (66, 64, 59, 60), (65, 66, 60, 56), (64, 63, 58, 59), (63, 62, 57, 58), (62, 61, 55, 57), (61, 65, 56, 55), (48, 46, 65, 61), (45, 48, 61, 62), (43, 45, 62, 63), (47, 43, 63, 64), (46, 44, 66, 65), (44, 47, 64, 66), (49, 51, 54, 53), (53, 54, 52, 50), (69, 68, 262, 263), (71, 72, 266, 265), (114, 3, 67, 68), (3, 29, 70, 67), (1, 0, 72, 71), (72, 0, 75, 78), (76, 78, 84, 82), (74, 77, 83, 80), (68, 69, 76, 77), (69, 72, 78, 76), (114, 68, 77, 74), (28, 114, 74, 73), (81, 79, 82, 84), (79, 80, 83, 82), (73, 74, 80, 79), (78, 75, 81, 84), (77, 76, 82, 83), (75, 73, 79, 81), (17, 88, 101, 100), (86, 14, 103, 102), (36, 17, 100, 104), (14, 36, 104, 103), (108, 105, 106, 109), (110, 107, 105, 108), (36, 14, 110, 108), (14, 86, 107, 110), (16, 113, 85, 111), (115, 19, 112, 90), (5, 2, 114, 116), (113, 115, 90, 85), (2, 16, 111, 114), (19, 5, 116, 112), (153, 154, 122, 119), (156, 153, 119, 117), (154, 155, 121, 122), (155, 157, 120, 121), (117, 119, 124, 125), (118, 117, 125, 126), (158, 156, 117, 118), (157, 158, 118, 120), (124, 127, 133, 130), (127, 128, 134, 133), (122, 121, 128, 127), (119, 122, 127, 124), (120, 118, 126, 123), (121, 120, 123, 128), (132, 131, 137, 138), (134, 129, 135, 140), (123, 126, 132, 129), (128, 123, 129, 134), (126, 125, 131, 132), (125, 124, 130, 131), (135, 138, 144, 141), (136, 139, 145, 142), (131, 130, 136, 137), (133, 134, 140, 139), (130, 133, 139, 136), (129, 132, 138, 135), (143, 142, 148, 149), (144, 143, 149, 150), (140, 135, 141, 146), (138, 137, 143, 144), (137, 136, 142, 143), (139, 140, 146, 145), (149, 148, 147, 150), (151, 152, 147, 148), (145, 146, 152, 151), (142, 145, 151, 148), (141, 144, 150, 147), (146, 141, 147, 152), (16, 2, 158, 157), (2, 5, 156, 158), (113, 16, 157, 155), (115, 113, 155, 154), (154, 153, 163, 162), (19, 115, 160, 159), (161, 159, 165, 167), (163, 164, 170, 169), (115, 154, 162, 160), (156, 5, 161, 164), (153, 156, 164, 163), (5, 19, 159, 161), (167, 173, 176, 170), (170, 176, 175, 169), (162, 163, 169, 168), (164, 161, 167, 170), (160, 162, 168, 166), (159, 160, 166, 165), (168, 174, 172, 166), (167, 165, 171, 173), (168, 169, 175, 174), (171, 172, 178, 177), (172, 174, 180, 178), (180, 181, 187, 186), (179, 177, 183, 185), (175, 176, 182, 181), (173, 171, 177, 179), (174, 175, 181, 180), (176, 173, 179, 182), (187, 188, 194, 193), (183, 184, 190, 189), (182, 179, 185, 188), (178, 180, 186, 184), (177, 178, 184, 183), (181, 182, 188, 187), (194, 191, 197, 200), (192, 193, 199, 198), (185, 183, 189, 191), (186, 187, 193, 192), (188, 185, 191, 194), (184, 186, 192, 190), (197, 195, 201, 203), (199, 200, 206, 205), (190, 192, 198, 196), (189, 190, 196, 195), (193, 194, 200, 199), (191, 189, 195, 197), (206, 203, 209, 212), (204, 205, 211, 210), (198, 199, 205, 204), (200, 197, 203, 206), (196, 198, 204, 202), (195, 196, 202, 201), (209, 207, 213, 215), (211, 212, 218, 217), (202, 204, 210, 208), (201, 202, 208, 207), (205, 206, 212, 211), (203, 201, 207, 209), (217, 218, 224, 223), (210, 211, 217, 216), (212, 209, 215, 218), (208, 210, 216, 214), (207, 208, 214, 213), (216, 222, 220, 214), (217, 223, 222, 216), (215, 221, 224, 218), (215, 213, 219, 221), (220, 222, 228, 226), (224, 221, 227, 230), (228, 229, 235, 234), (227, 225, 231, 233), (219, 220, 226, 225), (223, 224, 230, 229), (221, 219, 225, 227), (222, 223, 229, 228), (231, 232, 238, 237), (232, 234, 240, 238), (230, 227, 233, 236), (226, 228, 234, 232), (225, 226, 232, 231), (229, 230, 236, 235), (240, 241, 247, 246), (239, 237, 243, 245), (235, 236, 242, 241), (233, 231, 237, 239), (234, 235, 241, 240), (236, 233, 239, 242), (247, 248, 254, 253), (243, 244, 250, 249), (242, 239, 245, 248), (238, 240, 246, 244), (237, 238, 244, 243), (241, 242, 248, 247), (254, 251, 257, 260), (252, 253, 259, 258), (245, 243, 249, 251), (246, 247, 253, 252), (248, 245, 251, 254), (244, 246, 252, 250), (257, 255, 259, 260), (255, 256, 258, 259), (250, 252, 258, 256), (249, 250, 256, 255), (253, 254, 260, 259), (251, 249, 255, 257), (214, 220, 219, 213), (166, 172, 171, 165), (279, 281, 270, 267), (280, 279, 267, 268), (72, 69, 263, 266), (70, 71, 265, 264), (68, 67, 261, 262), (67, 70, 264, 261), (270, 271, 277, 276), (272, 269, 275, 278), (283, 282, 272, 271), (284, 280, 268, 269), (282, 284, 269, 272), (281, 283, 271, 270), (275, 276, 277, 278), (274, 273, 276, 275), (268, 267, 273, 274), (267, 270, 276, 273), (271, 272, 278, 277), (269, 268, 274, 275), (264, 265, 283, 281), (266, 263, 284, 282), (263, 262, 280, 284), (265, 266, 282, 283), (262, 261, 279, 280), (261, 264, 281, 279)])
me_cube_001.polygons.foreach_set('use_smooth', [True] * 274)
_k = {(28, 114): 0.44706, (0, 28): 0.44706, (67, 68): 0.70588, (68, 69): 0.70588, (70, 71): 0.70588, (71, 72): 0.70588, (69, 72): 0.70588, (67, 70): 0.70588, (0, 72): 0.44706, (68, 114): 0.44706, (17, 88): 0.3098, (14, 86): 0.3098, (17, 36): 0.3098, (14, 36): 0.3098, (106, 109): 1.0, (107, 110): 1.0, (108, 109): 1.0, (108, 110): 1.0}
me_cube_001.attributes.new('crease_edge', 'FLOAT', 'EDGE').data.foreach_set('value', [_k.get((min(e.vertices), max(e.vertices)), 0.0) for e in me_cube_001.edges])
me_cube_001.use_remesh_preserve_volume = False
me_cube_001.use_remesh_preserve_attributes = False
me_cube_001.use_mirror_vertex_groups = False
me_cube_001.update()

# ---- objects
ob_plane = bpy.data.objects.new('Plane', me_plane)
ob_cube_001 = bpy.data.objects.new('Cube.001', me_cube_002)
ob_cube = bpy.data.objects.new('Cube', me_cube_001)

# ---- transforms, parenting, visibility, modifiers, constraints
ob_plane.location = (0.0, -1.108, 10.59)
ob_plane.rotation_euler = (1.571, 0.0, 0.0)
ob_plane.lineart.crease_threshold = 0.0
_m = ob_plane.modifiers.new('Mirror', 'MIRROR')
_m.use_clip = True
_m = ob_plane.modifiers.new('Subsurf', 'SUBSURF')
_m.show_render = False
_m.uv_smooth = 'PRESERVE_CORNERS'
_m.quality = 2
_m.show_only_control_edges = False
ob_cube_001.location = (2.679e-10, -0.6285, 9.652)
ob_cube_001.scale = (1.112, 1.112, 1.112)
ob_cube_001.lineart.crease_threshold = 0.0
_m = ob_cube_001.modifiers.new('Mirror', 'MIRROR')
_m.use_clip = True
_m = ob_cube_001.modifiers.new('Subsurf', 'SUBSURF')
_m.uv_smooth = 'PRESERVE_CORNERS'
_m.quality = 2
_m.show_only_control_edges = False
ob_cube.location = (0.0, 0.0, 6.281)
ob_cube.lineart.crease_threshold = 0.0
_m = ob_cube.modifiers.new('Mirror', 'MIRROR')
_m.use_clip = True
_m = ob_cube.modifiers.new('Subsurf', 'SUBSURF')
_m.uv_smooth = 'PRESERVE_CORNERS'
_m.quality = 2
_m.levels = 2
_m.show_only_control_edges = False

# ---- collection membership
col_collection_1.objects.link(ob_plane)
col_collection_1.objects.link(ob_cube_001)
col_collection_1.objects.link(ob_cube)

# ---- scene / render settings (as saved in the file)
scene.frame_start = 0; scene.frame_end = 250; scene.frame_set(0)
scene.render.engine = 'BLENDER_EEVEE_NEXT'
scene.render.resolution_percentage = 50
scene.render.dither_intensity = 0.0
scene.cycles.use_denoising = False
scene.cycles.samples = 128
scene.cycles.sampling_pattern = 'TABULATED_SOBOL'
scene.cycles.use_adaptive_sampling = False
scene.cycles.use_light_tree = False
scene.cycles.blur_glossy = 0.0
scene.cycles.sample_clamp_indirect = 0.0
scene.view_settings.view_transform = 'Standard'
bpy.context.view_layer.update()

# ---- added for rendering (the .blend has no active camera and no usable light): camera, sun
cam_auto = bpy.data.cameras.new('AutoCamera')
cam_auto.lens = 50.0
cam_auto.sensor_width = 36.0
cam_auto.clip_end = 1000.0
ob_auto_camera = bpy.data.objects.new('AutoCamera', cam_auto)
scene.collection.objects.link(ob_auto_camera)
ob_auto_camera.location = (25.794, -27.3543, 20.2767)
ob_auto_camera.rotation_euler = (1.09748, -7.21219e-08, 0.694738)
scene.camera = ob_auto_camera
light_auto_sun = bpy.data.lights.new('AutoSun', 'SUN')
light_auto_sun.energy = 3.0
light_auto_sun.angle = 0.0523599
ob_auto_sun = bpy.data.objects.new('AutoSun', light_auto_sun)
scene.collection.objects.link(ob_auto_sun)
ob_auto_sun.rotation_euler = (0.872665, 0.174533, 0.523599)
bpy.context.view_layer.update()
